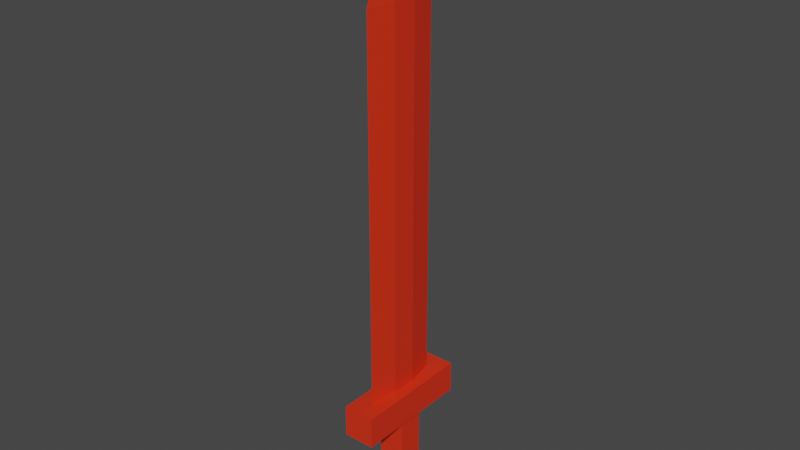 # Source: sword.blend  (saved by Blender 2.82.7; exported with 4.5.12 LTS)
import bpy
from mathutils import Matrix  # noqa: F401  (used for matrix-valued properties, if any)

bpy.ops.wm.read_factory_settings(use_empty=True)
scene = bpy.context.scene
scene.name = 'Scene'

# ---- collections
col_collection = bpy.data.collections.new('Collection'); scene.collection.children.link(col_collection)

# ---- materials (node trees are filled in below, after node groups)
mat_material_001 = bpy.data.materials.new('Material.001')
mat_material_001.use_transparent_shadow = False

# ---- material node trees
mat_material_001.use_nodes = True; mat_material_001.node_tree.nodes.clear()
_N = mat_material_001.node_tree.nodes; _L = mat_material_001.node_tree.links
n0 = _N.new('ShaderNodeOutputMaterial'); n0.name = 'Material Output'; n0.location = (300, 300)
n1 = _N.new('ShaderNodeBsdfPrincipled'); n1.name = 'Principled BSDF'; n1.location = (10, 300)
n1.distribution = 'GGX'
n1.subsurface_method = 'BURLEY'
n1.inputs[0].default_value = (0.8, 0.03054, 0.006663, 1.0)
n1.inputs[3].default_value = 1.45
n1.inputs[27].default_value = (0.0, 0.0, 0.0, 1.0)
n1.inputs[28].default_value = 1.0
_L.new(n1.outputs[0], n0.inputs[0])
n0.is_active_output = True

# ---- world
world_world = bpy.data.worlds.new('World'); scene.world = world_world
world_world.use_nodes = True; world_world.node_tree.nodes.clear()
_N = world_world.node_tree.nodes; _L = world_world.node_tree.links
n0 = _N.new('ShaderNodeOutputWorld'); n0.name = 'World Output'; n0.location = (300, 300)
n1 = _N.new('ShaderNodeBackground'); n1.name = 'Background'; n1.location = (10, 300)
n1.inputs[0].default_value = (0.05088, 0.05088, 0.05088, 1.0)
_L.new(n1.outputs[0], n0.inputs[0])
n0.is_active_output = True
world_world.color = (0.05088, 0.05088, 0.05088)
world_world.use_sun_shadow = False
world_world.sun_shadow_jitter_overblur = 0.0

# ---- meshes
me_cube_001 = bpy.data.meshes.new('Cube.001')
me_cube_001.from_pydata([(-0.25, -0.25, -0.25), (-0.25, -0.25, 0.25), (-0.25, 0.25, -0.25), (-0.25, 0.25, 0.25), (0.25, -0.25, -0.25), (0.25, -0.25, 0.25), (0.25, 0.25, -0.25), (0.25, 0.25, 0.25)], [], [(0, 1, 3, 2), (2, 3, 7, 6), (6, 7, 5, 4), (4, 5, 1, 0), (2, 6, 4, 0), (7, 3, 1, 5)])
_uv = me_cube_001.uv_layers.new(name='UVMap')
_uv.uv.foreach_set('vector', [0.375, 0.0, 0.625, 0.0, 0.625, 0.25, 0.375, 0.25, 0.375, 0.25, 0.625, 0.25, 0.625, 0.5, 0.375, 0.5, 0.375, 0.5, 0.625, 0.5, 0.625, 0.75, 0.375, 0.75, 0.375, 0.75, 0.625, 0.75, 0.625, 1.0, 0.375, 1.0, 0.125, 0.5, 0.375, 0.5, 0.375, 0.75, 0.125, 0.75, 0.625, 0.5, 0.875, 0.5, 0.875, 0.75, 0.625, 0.75])
me_cube_001.materials.append(mat_material_001)
me_cube_001.use_remesh_fix_poles = True
me_cube_001.use_remesh_preserve_attributes = False
me_cube_001.use_mirror_vertex_groups = False
me_cube_001.update()
me_cube_002 = bpy.data.meshes.new('Cube.002')
me_cube_002.from_pydata([(-0.0005779, 0.25, -0.25), (-0.0005779, 0.25, 0.25), (0.0005779, 0.25, -0.25), (0.0005779, 0.25, 0.25), (-0.25, 0.07892, -0.25), (-0.25, 0.07892, 0.25), (0.25, 0.07892, -0.25), (0.25, 0.07892, 0.25), (-0.25, 0.07892, 7.886), (-0.0005779, 0.25, 7.886), (0.0005779, 0.25, 7.886), (0.25, 0.07892, 7.886), (0.0, 0.0, 9.869), (-0.0005779, -0.25, -0.25), (-0.0005779, -0.25, 0.25), (0.0005779, -0.25, -0.25), (0.0005779, -0.25, 0.25), (-0.25, -0.07892, -0.25), (-0.25, -0.07892, 0.25), (0.25, -0.07892, -0.25), (0.25, -0.07892, 0.25), (-0.25, -0.07892, 7.886), (-0.0005779, -0.25, 7.886), (0.0005779, -0.25, 7.886), (0.25, -0.07892, 7.886), (-0.25, 0.0, -0.25), (0.25, 0.0, 0.25), (-0.25, 0.0, 0.25), (0.25, 0.0, -0.25), (0.25, 0.0, 7.886), (-0.25, 0.0, 7.886)], [], [(4, 5, 1, 0), (0, 1, 3, 2), (26, 7, 11, 29), (3, 1, 9, 10), (0, 2, 6, 4), (2, 3, 7, 6), (25, 27, 5, 4), (7, 3, 10, 11), (1, 5, 8, 9), (29, 11, 12), (8, 30, 12), (5, 27, 30, 8), (6, 7, 26, 28), (4, 6, 28, 25), (17, 13, 14, 18), (13, 15, 16, 14), (26, 29, 24, 20), (16, 23, 22, 14), (13, 17, 19, 15), (15, 19, 20, 16), (25, 17, 18, 27), (21, 22, 23, 12), (20, 24, 23, 16), (14, 22, 21, 18), (23, 24, 12), (29, 12, 24), (21, 12, 30), (18, 21, 30, 27), (19, 28, 26, 20), (17, 25, 28, 19), (10, 9, 12), (8, 12, 9), (11, 10, 12)])
_uv = me_cube_002.uv_layers.new(name='UVMap')
_uv.uv.foreach_set('vector', [0.375, 0.1645, 0.625, 0.1645, 0.625, 0.25, 0.375, 0.25, 0.375, 0.25, 0.625, 0.25, 0.625, 0.5, 0.375, 0.5, 0.625, 0.625, 0.625, 0.5855, 0.625, 0.5855, 0.625, 0.625, 0.625, 0.5, 0.625, 0.25, 0.625, 0.25, 0.625, 0.5, 0.125, 0.5, 0.375, 0.5, 0.375, 0.5855, 0.125, 0.5855, 0.375, 0.5, 0.625, 0.5, 0.625, 0.5855, 0.375, 0.5855, 0.375, 0.125, 0.625, 0.125, 0.625, 0.1645, 0.375, 0.1645, 0.625, 0.5855, 0.625, 0.5, 0.625, 0.5, 0.625, 0.5855, 0.625, 0.25, 0.625, 0.1645, 0.625, 0.1645, 0.625, 0.25, 0.625, 0.625, 0.625, 0.5855, 0.625, 0.625, 0.625, 0.1645, 0.625, 0.125, 0.625, 0.1645, 0.625, 0.1645, 0.625, 0.125, 0.625, 0.125, 0.625, 0.1645, 0.375, 0.5855, 0.625, 0.5855, 0.625, 0.625, 0.375, 0.625, 0.125, 0.5855, 0.375, 0.5855, 0.375, 0.625, 0.125, 0.625, 0.375, 0.1645, 0.375, 0.25, 0.625, 0.25, 0.625, 0.1645, 0.375, 0.25, 0.375, 0.5, 0.625, 0.5, 0.625, 0.25, 0.625, 0.625, 0.625, 0.625, 0.625, 0.5855, 0.625, 0.5855, 0.625, 0.5, 0.625, 0.5, 0.625, 0.25, 0.625, 0.25, 0.125, 0.5, 0.125, 0.5855, 0.375, 0.5855, 0.375, 0.5, 0.375, 0.5, 0.375, 0.5855, 0.625, 0.5855, 0.625, 0.5, 0.375, 0.125, 0.375, 0.1645, 0.625, 0.1645, 0.625, 0.125, 0.625, 0.1645, 0.625, 0.25, 0.3211, 0.1015, 0.625, 0.1645, 0.625, 0.5855, 0.625, 0.5855, 0.625, 0.5, 0.625, 0.5, 0.625, 0.25, 0.625, 0.25, 0.625, 0.1645, 0.625, 0.1645, 0.3211, 0.1015, 0.625, 0.5855, 0.625, 0.5855, 0.625, 0.625, 0.625, 0.5855, 0.625, 0.5855, 0.625, 0.1645, 0.625, 0.125, 0.625, 0.125, 0.625, 0.1645, 0.625, 0.1645, 0.625, 0.125, 0.625, 0.125, 0.375, 0.5855, 0.375, 0.625, 0.625, 0.625, 0.625, 0.5855, 0.125, 0.5855, 0.125, 0.625, 0.375, 0.625, 0.375, 0.5855, 0.625, 0.5, 0.625, 0.25, 0.625, 0.5855, 0.625, 0.1645, 0.625, 0.1645, 0.625, 0.25, 0.625, 0.5855, 0.625, 0.5, 0.625, 0.5855])
me_cube_002.materials.append(mat_material_001)
me_cube_002.use_remesh_fix_poles = True
me_cube_002.use_remesh_preserve_attributes = False
me_cube_002.use_mirror_vertex_groups = False
me_cube_002.update()
me_cube_003 = bpy.data.meshes.new('Cube.003')
me_cube_003.from_pydata([(-0.01067, -0.04053, -0.03067), (-0.01067, -0.04053, -0.00933), (-0.01067, 0.04053, -0.03067), (-0.01067, 0.04053, -0.00933), (0.01067, -0.04053, -0.03067), (0.01067, -0.04053, -0.00933), (0.01067, 0.04053, -0.03067), (0.01067, 0.04053, -0.00933), (-0.01067, 0.04053, -0.08926), (-0.01067, -0.04053, -0.08926), (0.01067, 0.04053, -0.08926), (0.01067, -0.04053, -0.08926)], [], [(0, 1, 3, 2), (2, 3, 7, 6), (6, 7, 5, 4), (4, 5, 1, 0), (6, 4, 11, 10), (7, 3, 1, 5), (8, 10, 11, 9), (4, 0, 9, 11), (2, 6, 10, 8), (0, 2, 8, 9)])
_uv = me_cube_003.uv_layers.new(name='UVMap')
_uv.uv.foreach_set('vector', [0.375, 0.0, 0.625, 0.0, 0.625, 0.25, 0.375, 0.25, 0.375, 0.25, 0.625, 0.25, 0.625, 0.5, 0.375, 0.5, 0.375, 0.5, 0.625, 0.5, 0.625, 0.75, 0.375, 0.75, 0.375, 0.75, 0.625, 0.75, 0.625, 1.0, 0.375, 1.0, 0.375, 0.5, 0.375, 0.75, 0.375, 0.75, 0.375, 0.5, 0.625, 0.5, 0.875, 0.5, 0.875, 0.75, 0.625, 0.75, 0.125, 0.5, 0.375, 0.5, 0.375, 0.75, 0.125, 0.75, 0.375, 0.75, 0.375, 1.0, 0.375, 1.0, 0.375, 0.75, 0.375, 0.25, 0.375, 0.5, 0.375, 0.5, 0.375, 0.25, 0.375, 0.0, 0.375, 0.25, 0.375, 0.25, 0.375, 0.0])
me_cube_003.materials.append(mat_material_001)
me_cube_003.use_remesh_fix_poles = True
me_cube_003.use_remesh_preserve_attributes = False
me_cube_003.use_mirror_vertex_groups = False
me_cube_003.update()

# ---- objects
ob_cube = bpy.data.objects.new('Cube', me_cube_001)
ob_cube_001 = bpy.data.objects.new('Cube.001', me_cube_002)
ob_cube_002 = bpy.data.objects.new('Cube.002', me_cube_003)

# ---- transforms, parenting, visibility, modifiers, constraints
ob_cube.location = (0.0, 0.0, 0.0)
ob_cube.scale = (0.04784, 0.1817, 0.04784)
ob_cube.lineart.crease_threshold = 0.0
ob_cube_001.location = (0.0, 0.0, 0.02)
ob_cube_001.scale = (0.01487, 0.1235, 0.03528)
ob_cube_001.lineart.crease_threshold = 0.0
ob_cube_002.location = (0.0, 0.0, 0.0)
ob_cube_002.scale = (0.9372, 0.2467, 0.9372)
ob_cube_002.lineart.crease_threshold = 0.0

# ---- collection membership
col_collection.objects.link(ob_cube)
col_collection.objects.link(ob_cube_001)
col_collection.objects.link(ob_cube_002)

# ---- scene / render settings (as saved in the file)
scene.frame_start = 1; scene.frame_end = 250; scene.frame_set(1)
scene.render.engine = 'BLENDER_EEVEE_NEXT'
scene.cycles.use_denoising = False
scene.cycles.samples = 128
scene.cycles.sampling_pattern = 'TABULATED_SOBOL'
scene.cycles.use_adaptive_sampling = False
scene.cycles.use_light_tree = False
scene.view_settings.view_transform = 'Filmic'
bpy.context.view_layer.update()

# ---- added for rendering (the .blend has no active camera and no usable light): camera, sun
cam_auto = bpy.data.cameras.new('AutoCamera')
cam_auto.lens = 50.0
cam_auto.sensor_width = 36.0
cam_auto.clip_end = 1000.0
ob_auto_camera = bpy.data.objects.new('AutoCamera', cam_auto)
scene.collection.objects.link(ob_auto_camera)
ob_auto_camera.location = (0.427017, -0.51242, 0.483887)
ob_auto_camera.rotation_euler = (1.09748, -7.21219e-08, 0.694738)
scene.camera = ob_auto_camera
light_auto_sun = bpy.data.lights.new('AutoSun', 'SUN')
light_auto_sun.energy = 3.0
light_auto_sun.angle = 0.0523599
ob_auto_sun = bpy.data.objects.new('AutoSun', light_auto_sun)
scene.collection.objects.link(ob_auto_sun)
ob_auto_sun.rotation_euler = (0.872665, 0.174533, 0.523599)
bpy.context.view_layer.update()
